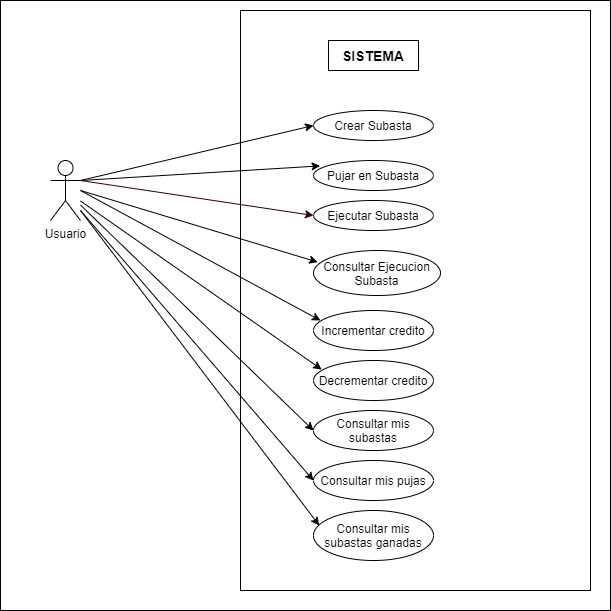

The diagram above was exported from draw.io. Its source (the exported page's mxGraphModel, read from the mxfile embedded in the PNG):
<mxGraphModel dx="1038" dy="580" grid="1" gridSize="10" guides="1" tooltips="1" connect="1" arrows="1" fold="1" page="1" pageScale="1" pageWidth="827" pageHeight="1169" math="0" shadow="0">
  <root>
    <mxCell id="0" />
    <mxCell id="Pq_pBhSsEzd6js-F3AQt-49" value="Untitled Layer" parent="0" />
    <mxCell id="Pq_pBhSsEzd6js-F3AQt-51" value="" style="rounded=0;whiteSpace=wrap;html=1;glass=0;fillColor=#ffffff;" parent="Pq_pBhSsEzd6js-F3AQt-49" vertex="1">
      <mxGeometry x="40" y="10" width="610" height="610" as="geometry" />
    </mxCell>
    <mxCell id="QasNqV3sE_diOyuvlSUa-4" style="edgeStyle=orthogonalEdgeStyle;rounded=0;orthogonalLoop=1;jettySize=auto;html=1;" parent="Pq_pBhSsEzd6js-F3AQt-49" source="Pq_pBhSsEzd6js-F3AQt-22" target="Pq_pBhSsEzd6js-F3AQt-24" edge="1">
      <mxGeometry relative="1" as="geometry">
        <Array as="points">
          <mxPoint x="500" y="225" />
          <mxPoint x="500" y="340" />
        </Array>
      </mxGeometry>
    </mxCell>
    <mxCell id="QasNqV3sE_diOyuvlSUa-5" value="&amp;lt;&amp;lt;include&amp;gt;&amp;gt;" style="edgeStyle=orthogonalEdgeStyle;rounded=0;orthogonalLoop=1;jettySize=auto;html=1;" parent="Pq_pBhSsEzd6js-F3AQt-49" source="Pq_pBhSsEzd6js-F3AQt-22" target="Pq_pBhSsEzd6js-F3AQt-25" edge="1">
      <mxGeometry relative="1" as="geometry">
        <Array as="points">
          <mxPoint x="570" y="225" />
          <mxPoint x="570" y="390" />
        </Array>
      </mxGeometry>
    </mxCell>
    <mxCell id="QasNqV3sE_diOyuvlSUa-8" value="&amp;lt;&amp;lt;include&amp;gt;&amp;gt;" style="edgeStyle=orthogonalEdgeStyle;rounded=0;orthogonalLoop=1;jettySize=auto;html=1;entryX=1;entryY=0.5;entryDx=0;entryDy=0;" parent="Pq_pBhSsEzd6js-F3AQt-49" source="Pq_pBhSsEzd6js-F3AQt-22" target="Pq_pBhSsEzd6js-F3AQt-24" edge="1">
      <mxGeometry relative="1" as="geometry">
        <Array as="points">
          <mxPoint x="510" y="225" />
          <mxPoint x="510" y="340" />
        </Array>
      </mxGeometry>
    </mxCell>
    <mxCell id="QasNqV3sE_diOyuvlSUa-10" value="&amp;lt;&amp;lt;include&amp;gt;&amp;gt;" style="edgeStyle=orthogonalEdgeStyle;rounded=0;orthogonalLoop=1;jettySize=auto;html=1;" parent="Pq_pBhSsEzd6js-F3AQt-49" source="Pq_pBhSsEzd6js-F3AQt-22" target="Pq_pBhSsEzd6js-F3AQt-25" edge="1">
      <mxGeometry relative="1" as="geometry" />
    </mxCell>
    <mxCell id="QasNqV3sE_diOyuvlSUa-11" value="&amp;lt;&amp;lt;include&amp;gt;&amp;gt;" style="endArrow=classic;html=1;entryX=1;entryY=0.5;entryDx=0;entryDy=0;exitX=1;exitY=0.5;exitDx=0;exitDy=0;" parent="Pq_pBhSsEzd6js-F3AQt-49" source="Pq_pBhSsEzd6js-F3AQt-22" target="Pq_pBhSsEzd6js-F3AQt-24" edge="1">
      <mxGeometry width="50" height="50" relative="1" as="geometry">
        <mxPoint x="470" y="230" as="sourcePoint" />
        <mxPoint x="520" y="180" as="targetPoint" />
        <Array as="points">
          <mxPoint x="510" y="225" />
          <mxPoint x="510" y="340" />
        </Array>
      </mxGeometry>
    </mxCell>
    <mxCell id="Pq_pBhSsEzd6js-F3AQt-46" value="Untitled Layer" parent="0" />
    <mxCell id="Pq_pBhSsEzd6js-F3AQt-47" value="" style="rounded=0;whiteSpace=wrap;html=1;glass=0;fillColor=#ffffff;" parent="Pq_pBhSsEzd6js-F3AQt-46" vertex="1">
      <mxGeometry x="280" y="20" width="350" height="580" as="geometry" />
    </mxCell>
    <mxCell id="1" parent="0" />
    <mxCell id="Pq_pBhSsEzd6js-F3AQt-1" value="Usuario&lt;br&gt;" style="shape=umlActor;verticalLabelPosition=bottom;labelBackgroundColor=#ffffff;verticalAlign=top;html=1;outlineConnect=0;" parent="1" vertex="1">
      <mxGeometry x="90" y="170" width="30" height="60" as="geometry" />
    </mxCell>
    <mxCell id="Pq_pBhSsEzd6js-F3AQt-14" value="&lt;b&gt;&lt;font style=&quot;font-size: 14px&quot;&gt;SISTEMA&lt;/font&gt;&lt;/b&gt;" style="rounded=0;whiteSpace=wrap;html=1;" parent="1" vertex="1">
      <mxGeometry x="368" y="50" width="90" height="30" as="geometry" />
    </mxCell>
    <mxCell id="Pq_pBhSsEzd6js-F3AQt-20" value="Crear Subasta" style="ellipse;whiteSpace=wrap;html=1;" parent="1" vertex="1">
      <mxGeometry x="353" y="120" width="120" height="30" as="geometry" />
    </mxCell>
    <mxCell id="Pq_pBhSsEzd6js-F3AQt-21" value="Pujar en Subasta" style="ellipse;whiteSpace=wrap;html=1;" parent="1" vertex="1">
      <mxGeometry x="353" y="170" width="120" height="30" as="geometry" />
    </mxCell>
    <mxCell id="Pq_pBhSsEzd6js-F3AQt-22" value="Ejecutar Subasta" style="ellipse;whiteSpace=wrap;html=1;" parent="1" vertex="1">
      <mxGeometry x="353" y="210" width="120" height="30" as="geometry" />
    </mxCell>
    <mxCell id="Pq_pBhSsEzd6js-F3AQt-24" value="Incrementar credito" style="ellipse;whiteSpace=wrap;html=1;" parent="1" vertex="1">
      <mxGeometry x="353" y="320" width="120" height="40" as="geometry" />
    </mxCell>
    <mxCell id="Pq_pBhSsEzd6js-F3AQt-25" value="Decrementar credito" style="ellipse;whiteSpace=wrap;html=1;" parent="1" vertex="1">
      <mxGeometry x="353" y="370" width="120" height="40" as="geometry" />
    </mxCell>
    <mxCell id="Pq_pBhSsEzd6js-F3AQt-26" value="Consultar mis subastas" style="ellipse;whiteSpace=wrap;html=1;" parent="1" vertex="1">
      <mxGeometry x="353" y="420" width="120" height="40" as="geometry" />
    </mxCell>
    <mxCell id="Pq_pBhSsEzd6js-F3AQt-27" value="Consultar mis pujas" style="ellipse;whiteSpace=wrap;html=1;" parent="1" vertex="1">
      <mxGeometry x="353" y="470" width="120" height="40" as="geometry" />
    </mxCell>
    <mxCell id="Pq_pBhSsEzd6js-F3AQt-28" value="Consultar mis subastas ganadas" style="ellipse;whiteSpace=wrap;html=1;" parent="1" vertex="1">
      <mxGeometry x="353" y="520" width="120" height="50" as="geometry" />
    </mxCell>
    <mxCell id="Pq_pBhSsEzd6js-F3AQt-33" value="" style="endArrow=classic;html=1;shadow=0;entryX=0;entryY=0.5;entryDx=0;entryDy=0;" parent="1" target="Pq_pBhSsEzd6js-F3AQt-20" edge="1">
      <mxGeometry width="50" height="50" relative="1" as="geometry">
        <mxPoint x="120" y="190" as="sourcePoint" />
        <mxPoint x="363" y="175" as="targetPoint" />
      </mxGeometry>
    </mxCell>
    <mxCell id="Pq_pBhSsEzd6js-F3AQt-34" value="" style="endArrow=classic;html=1;shadow=0;entryX=0.055;entryY=0.18;entryDx=0;entryDy=0;entryPerimeter=0;" parent="1" target="Pq_pBhSsEzd6js-F3AQt-21" edge="1">
      <mxGeometry width="50" height="50" relative="1" as="geometry">
        <mxPoint x="120" y="190" as="sourcePoint" />
        <mxPoint x="363" y="235" as="targetPoint" />
      </mxGeometry>
    </mxCell>
    <mxCell id="Pq_pBhSsEzd6js-F3AQt-35" value="" style="endArrow=classic;html=1;shadow=0;entryX=0;entryY=0.5;entryDx=0;entryDy=0;strokeColor=#330000;exitX=1;exitY=0.3333333333333333;exitDx=0;exitDy=0;exitPerimeter=0;" parent="1" target="Pq_pBhSsEzd6js-F3AQt-22" edge="1" source="Pq_pBhSsEzd6js-F3AQt-1">
      <mxGeometry width="50" height="50" relative="1" as="geometry">
        <mxPoint x="120" y="360" as="sourcePoint" />
        <mxPoint x="369.5999999999999" y="275.4" as="targetPoint" />
      </mxGeometry>
    </mxCell>
    <mxCell id="Pq_pBhSsEzd6js-F3AQt-36" value="" style="endArrow=classic;html=1;shadow=0;entryX=0.033;entryY=0.258;entryDx=0;entryDy=0;entryPerimeter=0;" parent="1" target="Pq_pBhSsEzd6js-F3AQt-23" edge="1">
      <mxGeometry width="50" height="50" relative="1" as="geometry">
        <mxPoint x="120" y="200" as="sourcePoint" />
        <mxPoint x="350" y="360" as="targetPoint" />
      </mxGeometry>
    </mxCell>
    <mxCell id="Pq_pBhSsEzd6js-F3AQt-37" value="" style="endArrow=classic;html=1;shadow=0;entryX=0.058;entryY=0.25;entryDx=0;entryDy=0;entryPerimeter=0;" parent="1" target="Pq_pBhSsEzd6js-F3AQt-24" edge="1">
      <mxGeometry width="50" height="50" relative="1" as="geometry">
        <mxPoint x="120" y="200" as="sourcePoint" />
        <mxPoint x="360" y="370" as="targetPoint" />
      </mxGeometry>
    </mxCell>
    <mxCell id="Pq_pBhSsEzd6js-F3AQt-38" value="" style="endArrow=classic;html=1;shadow=0;entryX=0.068;entryY=0.225;entryDx=0;entryDy=0;entryPerimeter=0;" parent="1" source="Pq_pBhSsEzd6js-F3AQt-1" target="Pq_pBhSsEzd6js-F3AQt-25" edge="1">
      <mxGeometry width="50" height="50" relative="1" as="geometry">
        <mxPoint x="130" y="220" as="sourcePoint" />
        <mxPoint x="369.96000000000004" y="420" as="targetPoint" />
      </mxGeometry>
    </mxCell>
    <mxCell id="Pq_pBhSsEzd6js-F3AQt-40" value="" style="endArrow=classic;html=1;shadow=0;entryX=0;entryY=0.5;entryDx=0;entryDy=0;" parent="1" source="Pq_pBhSsEzd6js-F3AQt-1" target="Pq_pBhSsEzd6js-F3AQt-26" edge="1">
      <mxGeometry width="50" height="50" relative="1" as="geometry">
        <mxPoint x="130" y="225.16630231105557" as="sourcePoint" />
        <mxPoint x="360" y="500" as="targetPoint" />
      </mxGeometry>
    </mxCell>
    <mxCell id="Pq_pBhSsEzd6js-F3AQt-41" value="" style="endArrow=classic;html=1;shadow=0;entryX=0;entryY=0.5;entryDx=0;entryDy=0;" parent="1" target="Pq_pBhSsEzd6js-F3AQt-27" edge="1">
      <mxGeometry width="50" height="50" relative="1" as="geometry">
        <mxPoint x="120" y="220" as="sourcePoint" />
        <mxPoint x="360" y="561.1800000000001" as="targetPoint" />
      </mxGeometry>
    </mxCell>
    <mxCell id="Pq_pBhSsEzd6js-F3AQt-42" value="" style="endArrow=classic;html=1;shadow=0;entryX=0.048;entryY=0.3;entryDx=0;entryDy=0;entryPerimeter=0;" parent="1" target="Pq_pBhSsEzd6js-F3AQt-28" edge="1">
      <mxGeometry width="50" height="50" relative="1" as="geometry">
        <mxPoint x="120" y="220" as="sourcePoint" />
        <mxPoint x="370" y="571.1800000000001" as="targetPoint" />
      </mxGeometry>
    </mxCell>
    <mxCell id="Pq_pBhSsEzd6js-F3AQt-23" value="Consultar Ejecucion Subasta" style="ellipse;whiteSpace=wrap;html=1;" parent="1" vertex="1">
      <mxGeometry x="353" y="260" width="127" height="45" as="geometry" />
    </mxCell>
    <mxCell id="QasNqV3sE_diOyuvlSUa-15" style="edgeStyle=orthogonalEdgeStyle;rounded=1;orthogonalLoop=1;jettySize=auto;html=1;exitX=0.5;exitY=1;exitDx=0;exitDy=0;dashed=1;" parent="1" source="Pq_pBhSsEzd6js-F3AQt-47" target="Pq_pBhSsEzd6js-F3AQt-47" edge="1">
      <mxGeometry relative="1" as="geometry" />
    </mxCell>
  </root>
</mxGraphModel>